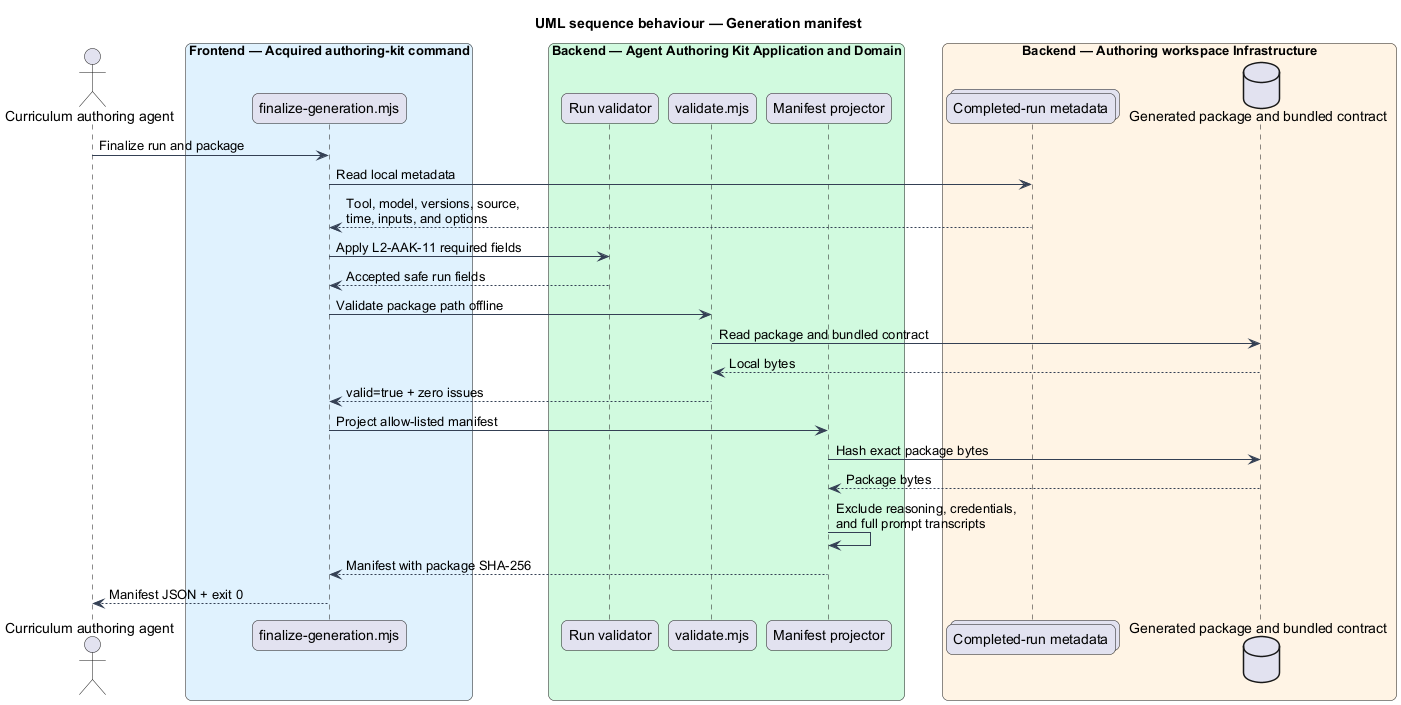

The diagram above was rendered by PlantUML. Its source (embedded in the PNG):
@startuml
title UML sequence behaviour — Generation manifest
skinparam backgroundColor #FFFFFF
skinparam shadowing false
skinparam roundcorner 12
skinparam defaultFontName Arial
skinparam ArrowColor #344054
skinparam rectangle {
  BorderColor #344054
  FontColor #101828
}
actor "Curriculum authoring agent" as agent
box "Frontend — Acquired authoring-kit command" #E0F2FE
  participant "finalize-generation.mjs" as finalizer
end box
box "Backend — Agent Authoring Kit Application and Domain" #D1FADF
  participant "Run validator" as runValidator
  participant "validate.mjs" as packageValidator
  participant "Manifest projector" as projector
end box
box "Backend — Authoring workspace Infrastructure" #FFF4E5
  collections "Completed-run metadata" as run
  database "Generated package and bundled contract" as files
end box

agent -> finalizer : Finalize run and package
finalizer -> run : Read local metadata
run --> finalizer : Tool, model, versions, source,\ntime, inputs, and options
finalizer -> runValidator : Apply L2-AAK-11 required fields
runValidator --> finalizer : Accepted safe run fields
finalizer -> packageValidator : Validate package path offline
packageValidator -> files : Read package and bundled contract
files --> packageValidator : Local bytes
packageValidator --> finalizer : valid=true + zero issues
finalizer -> projector : Project allow-listed manifest
projector -> files : Hash exact package bytes
files --> projector : Package bytes
projector -> projector : Exclude reasoning, credentials,\nand full prompt transcripts
projector --> finalizer : Manifest with package SHA-256
finalizer --> agent : Manifest JSON + exit 0
@enduml